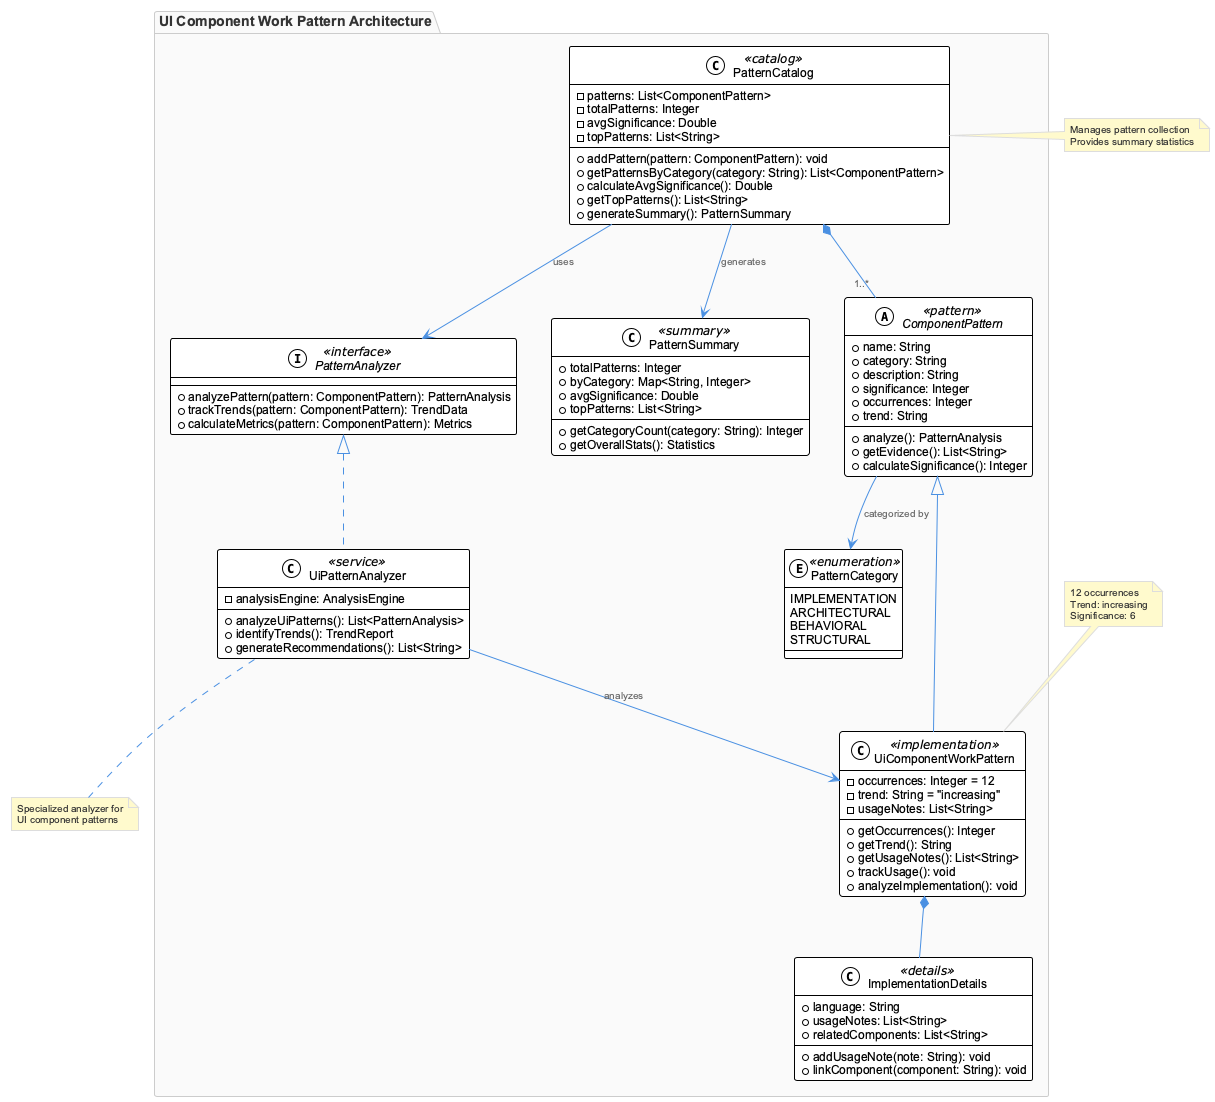

The diagram above was rendered by PlantUML. Its source (embedded in the PNG):
@startuml
!include /Users/q284340/Agentic/coding/docs/puml/_standard-style.puml

package "UI Component Work Pattern Architecture" {
    
    abstract class ComponentPattern <<pattern>> {
        +name: String
        +category: String
        +description: String
        +significance: Integer
        +occurrences: Integer
        +trend: String
        --
        +analyze(): PatternAnalysis
        +getEvidence(): List<String>
        +calculateSignificance(): Integer
    }
    
    class UiComponentWorkPattern <<implementation>> {
        -occurrences: Integer = 12
        -trend: String = "increasing"
        -usageNotes: List<String>
        --
        +getOccurrences(): Integer
        +getTrend(): String
        +getUsageNotes(): List<String>
        +trackUsage(): void
        +analyzeImplementation(): void
    }
    
    class PatternCatalog <<catalog>> {
        -patterns: List<ComponentPattern>
        -totalPatterns: Integer
        -avgSignificance: Double
        -topPatterns: List<String>
        --
        +addPattern(pattern: ComponentPattern): void
        +getPatternsByCategory(category: String): List<ComponentPattern>
        +calculateAvgSignificance(): Double
        +getTopPatterns(): List<String>
        +generateSummary(): PatternSummary
    }
    
    class PatternSummary <<summary>> {
        +totalPatterns: Integer
        +byCategory: Map<String, Integer>
        +avgSignificance: Double
        +topPatterns: List<String>
        --
        +getCategoryCount(category: String): Integer
        +getOverallStats(): Statistics
    }
    
    enum PatternCategory <<enumeration>> {
        IMPLEMENTATION
        ARCHITECTURAL
        BEHAVIORAL
        STRUCTURAL
    }
    
    class ImplementationDetails <<details>> {
        +language: String
        +usageNotes: List<String>
        +relatedComponents: List<String>
        --
        +addUsageNote(note: String): void
        +linkComponent(component: String): void
    }
    
    interface PatternAnalyzer <<interface>> {
        +analyzePattern(pattern: ComponentPattern): PatternAnalysis
        +trackTrends(pattern: ComponentPattern): TrendData
        +calculateMetrics(pattern: ComponentPattern): Metrics
    }
    
    class UiPatternAnalyzer <<service>> {
        -analysisEngine: AnalysisEngine
        --
        +analyzeUiPatterns(): List<PatternAnalysis>
        +identifyTrends(): TrendReport
        +generateRecommendations(): List<String>
    }
}

' Relationships
ComponentPattern <|-- UiComponentWorkPattern
PatternCatalog *-- "1..*" ComponentPattern
PatternCatalog --> PatternSummary : generates
ComponentPattern --> PatternCategory : categorized by
UiComponentWorkPattern *-- ImplementationDetails
PatternAnalyzer <|.. UiPatternAnalyzer
UiPatternAnalyzer --> UiComponentWorkPattern : analyzes
PatternCatalog --> PatternAnalyzer : uses

' Annotations
note top of UiComponentWorkPattern : 12 occurrences\nTrend: increasing\nSignificance: 6
note right of PatternCatalog : Manages pattern collection\nProvides summary statistics
note bottom of UiPatternAnalyzer : Specialized analyzer for\nUI component patterns

@enduml